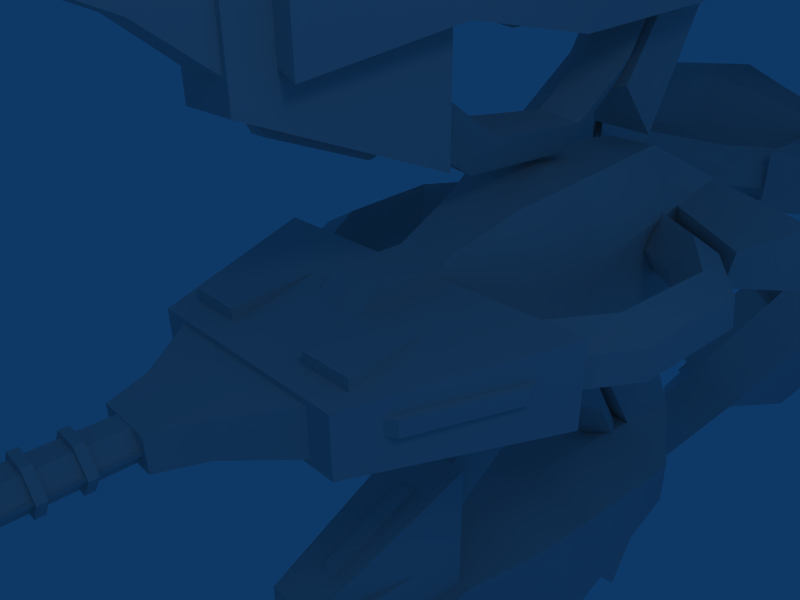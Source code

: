 # Source: pbw.blend  (saved by Blender 2.42.0; exported with 4.5.12 LTS)
import bpy
from mathutils import Matrix  # noqa: F401  (used for matrix-valued properties, if any)

bpy.ops.wm.read_factory_settings(use_empty=True)
scene = bpy.context.scene
scene.name = 'Scene'

# ---- collections
col_collection_1 = bpy.data.collections.new('Collection 1'); scene.collection.children.link(col_collection_1)
col_collection_2 = bpy.data.collections.new('Collection 2'); scene.collection.children.link(col_collection_2)

# ---- node groups
ng_auto_smooth = bpy.data.node_groups.new('Auto Smooth', 'GeometryNodeTree')
_s = ng_auto_smooth.interface.new_socket(name='Geometry', in_out='OUTPUT', socket_type='NodeSocketGeometry')
_s = ng_auto_smooth.interface.new_socket(name='Geometry', in_out='INPUT', socket_type='NodeSocketGeometry')
_s = ng_auto_smooth.interface.new_socket(name='Angle', in_out='INPUT', socket_type='NodeSocketFloat')
_s.subtype = 'ANGLE'
_s.min_value = 0.0
_s.max_value = 3.142
ng_auto_smooth.is_modifier = True
_N = ng_auto_smooth.nodes; _L = ng_auto_smooth.links
n0 = _N.new('NodeGroupOutput'); n0.name = 'Group Output'; n0.location = (480, -100)
n1 = _N.new('NodeGroupInput'); n1.name = 'Group Input'; n1.location = (-420, -300)
n2 = _N.new('NodeGroupInput'); n2.name = 'Group Input.001'; n2.location = (-60, -100)
n3 = _N.new('GeometryNodeSetShadeSmooth'); n3.name = 'Set Shade Smooth'; n3.location = (120, -100)
n3.domain = 'EDGE'
n4 = _N.new('GeometryNodeSetShadeSmooth'); n4.name = 'Set Shade Smooth.001'; n4.location = (300, -100)
n5 = _N.new('GeometryNodeInputMeshEdgeAngle'); n5.name = 'Edge Angle'; n5.location = (-420, -220)
n6 = _N.new('GeometryNodeInputEdgeSmooth'); n6.name = 'Is Edge Smooth'; n6.location = (-60, -160)
n7 = _N.new('GeometryNodeInputShadeSmooth'); n7.name = 'Is Face Smooth'; n7.location = (-240, -340)
n8 = _N.new('FunctionNodeBooleanMath'); n8.name = 'Boolean Math'; n8.location = (-60, -220)
n9 = _N.new('FunctionNodeCompare'); n9.name = 'Compare'; n9.location = (-240, -180)
n9.operation = 'LESS_EQUAL'
_L.new(n5.outputs[0], n9.inputs[0])
_L.new(n4.outputs[0], n0.inputs[0])
_L.new(n1.outputs[1], n9.inputs[1])
_L.new(n9.outputs[0], n8.inputs[0])
_L.new(n7.outputs[0], n8.inputs[1])
_L.new(n2.outputs[0], n3.inputs[0])
_L.new(n6.outputs[0], n3.inputs[1])
_L.new(n3.outputs[0], n4.inputs[0])
_L.new(n8.outputs[0], n3.inputs[2])
n0.is_active_output = True

# ---- world
world_world = bpy.data.worlds.new('World'); scene.world = world_world
world_world.color = (0.05656, 0.2208, 0.4)
world_world.use_sun_shadow = False
world_world.sun_shadow_jitter_overblur = 0.0
world_world.cycles.sampling_method = 'MANUAL'
world_world.cycles.sample_map_resolution = 256

# ---- cameras
cam_camera = bpy.data.cameras.new('Camera')
cam_camera.passepartout_alpha = 0.2
cam_camera.clip_end = 100.0
cam_camera.lens = 35.0
cam_camera.ortho_scale = 7.314
cam_camera.show_passepartout = False
cam_camera.show_safe_areas = True
cam_camera.dof.focus_distance = 0.0
cam_camera.dof.aperture_fstop = 128.0

# ---- lights
light_spot = bpy.data.lights.new('Spot', 'POINT')
light_spot.transmission_factor = 0.0
light_spot.cutoff_distance = 30.0
light_spot.energy = 100.0
light_spot.shadow_buffer_clip_start = 1.001
light_spot.shadow_soft_size = 1.0
light_spot.shadow_maximum_resolution = 0.006
light_spot.use_absolute_resolution = True
light_spot.cycles.use_multiple_importance_sampling = False

# ---- meshes
me_plane = bpy.data.meshes.new('Plane')
me_plane.from_pydata([(1.101, -0.3674, -0.2386), (0.6582, -1.503, -0.1586), (0.6582, -1.503, 0.1828), (1.101, -0.3674, 0.2629), (0.0, -1.503, -0.1586), (0.0, -0.3674, -0.2386), (0.0, -0.3674, 0.2629), (0.0, -1.503, 0.1828), (0.9254, 1.312, -0.06507), (1.267, 0.808, -0.06507), (1.231, -0.01583, -0.06226), (0.849, -0.6175, -0.06226), (0.3456, 1.686, -0.06226), (0.7219, 1.072, 0.01565), (0.9947, 0.6507, 0.01565), (0.931, 0.03034, 0.01556), (0.2587, 1.395, 0.01556), (0.5863, -0.4658, 0.01556), (0.3251, 1.686, 0.1122), (0.8285, -0.6175, 0.1122), (1.21, -0.01583, 0.1122), (1.247, 0.808, 0.1152), (0.9049, 1.312, 0.1152), (0.7619, 1.221, 0.2287), (1.069, 0.7577, 0.2287), (1.019, 0.03562, 0.2205), (0.6559, -0.5132, 0.2205), (0.2404, 1.569, 0.2205), (0.7517, 1.221, -0.196), (1.059, 0.7577, -0.196), (1.009, 0.03562, -0.1874), (0.6457, -0.5132, -0.1874), (0.2301, 1.569, -0.1874), (0.1662, -0.3229, 0.3418), (0.1662, -0.4012, 0.1859), (0.1662, -0.9764, 0.1859), (0.1662, -0.7904, 0.3418), (0.0, -0.3229, 0.3418), (0.0, -0.9764, 0.1859), (0.0, -0.7904, 0.3418), (0.0, 0.165, 0.5085), (0.3287, -0.397, -0.2197), (0.2425, 0.165, 0.5085), (0.3899, 0.5721, 0.6384), (0.4762, 0.4552, -0.1661), (0.0, 0.5721, 0.6384), (0.6034, -1.352, 0.1676), (0.2886, -1.352, 0.1676), (0.6034, -1.352, 0.2647), (0.2886, -1.352, 0.2647), (0.446, -0.4768, 0.2228), (0.8029, -1.253, 0.01318), (1.026, -0.6679, 0.01318), (1.026, -0.6679, 0.1049), (0.8029, -1.253, 0.1049), (0.6601, -1.333, 0.01318), (0.9773, -0.5017, 0.01318), (0.9773, -0.5017, 0.1049), (0.6601, -1.333, 0.1049), (0.3995, 0.03063, 0.1712), (0.5469, 0.562, 0.1712), (0.1713, 1.705, 0.5714), (0.0, 1.705, 0.5714), (0.0, 2.144, 0.2911), (0.4162, 2.144, 0.2911), (0.4046, 1.69, 0.2), (0.4162, 1.717, -0.1176), (0.4162, 2.182, -0.1279), (0.0, 2.182, -0.1279), (0.4186, 1.909, -0.3759), (0.0, 1.923, -0.3759), (0.5264, 0.4991, -0.3759), (0.0, 0.4991, -0.3759), (0.379, -0.397, -0.3759), (0.0, -0.397, -0.3759), (0.4586, 1.684, -0.3759), (0.0, 1.686, -0.3759), (0.5409, -1.286, -0.285), (0.0, -1.286, -0.285), (0.4841, -1.286, -0.1628), (0.0, -1.286, -0.1628), (1.278, 1.662, 0.291), (1.309, 1.686, -0.1279), (0.9462, 1.36, -0.1175), (0.9876, 1.36, 0.1368), (0.0, -1.829, 0.1141), (0.0, -1.829, -0.0898), (0.2651, -1.829, 0.1141), (0.2651, -1.829, -0.0898), (0.5633, -1.422, -0.1364), (0.5633, -1.422, 0.1607), (0.0, -1.422, -0.1364), (0.0, -1.422, 0.1607), (0.1669, -2.073, 0.1085), (0.1669, -2.073, -0.08423), (0.0, -2.073, -0.08423), (0.0, -2.073, 0.1085), (0.06568, -3.326, -0.07734), (0.0, -3.326, -0.07734), (0.06568, -3.326, 0.1034), (0.0, -3.326, 0.1034), (0.0, -2.001, 0.1034), (0.0, -2.001, -0.07734), (0.06568, -2.001, -0.07734), (0.06568, -2.001, 0.1034), (0.1321, -3.326, 0.01301), (0.1321, -2.001, 0.01301), (0.1482, -2.703, 0.02403), (0.1366, -2.703, -0.001434), (0.1204, -2.703, 0.02139), (0.1482, -2.066, 0.02403), (0.1366, -2.066, -0.001434), (0.1204, -2.066, 0.02139), (0.0, -2.265, 0.01301), (0.0, -2.312, 0.01301), (0.07333, -2.312, -0.1111), (0.0, -2.312, -0.1111), (0.07333, -2.312, 0.1371), (0.0, -2.312, 0.1371), (0.0, -2.265, 0.1371), (0.0, -2.265, -0.1111), (0.07333, -2.265, -0.1111), (0.07333, -2.265, 0.1371), (0.1645, -2.312, 0.01301), (0.1645, -2.265, 0.01301), (0.1645, -2.466, 0.01301), (0.1645, -2.513, 0.01301), (0.07333, -2.466, 0.1371), (0.07333, -2.466, -0.1111), (0.0, -2.466, -0.1111), (0.0, -2.466, 0.1371), (0.0, -2.513, 0.1371), (0.07333, -2.513, 0.1371), (0.0, -2.513, -0.1111), (0.07333, -2.513, -0.1111), (0.0, -2.513, 0.01301), (0.0, -2.466, 0.01301), (0.0, -2.688, 0.01301), (0.0, -2.735, 0.01301), (0.07333, -2.735, -0.1111), (0.0, -2.735, -0.1111), (0.07333, -2.735, 0.1371), (0.0, -2.735, 0.1371), (0.0, -2.688, 0.1371), (0.0, -2.688, -0.1111), (0.07333, -2.688, -0.1111), (0.07333, -2.688, 0.1371), (0.1645, -2.735, 0.01301), (0.1645, -2.688, 0.01301)], [(113, 114), (135, 136), (137, 138)], [(0, 3, 2, 1), (0, 1, 4, 5), (3, 0, 5, 6), (1, 2, 7, 4), (2, 3, 6, 7), (12, 18, 22, 8), (10, 20, 19, 11), (9, 21, 20, 10), (8, 22, 21, 9), (13, 14, 24, 23), (23, 24, 21, 22), (14, 15, 25, 24), (24, 25, 20, 21), (15, 17, 26, 25), (25, 26, 19, 20), (16, 13, 23, 27), (27, 23, 22, 18), (8, 9, 29, 28), (28, 29, 14, 13), (9, 10, 30, 29), (29, 30, 15, 14), (10, 11, 31, 30), (30, 31, 17, 15), (12, 8, 28, 32), (32, 28, 13, 16), (33, 36, 35, 34), (38, 35, 36, 39), (39, 36, 33, 37), (37, 33, 42, 40), (40, 42, 43, 45), (50, 49, 48), (50, 48, 46), (46, 48, 49, 47), (47, 49, 50), (55, 51, 54, 58), (56, 52, 51, 55), (57, 53, 52, 56), (58, 54, 53, 57), (54, 51, 52, 53), (59, 33, 34), (41, 59, 34), (59, 42, 33), (42, 59, 60, 43), (59, 41, 44, 60), (43, 60, 65, 61), (45, 43, 61, 62), (62, 61, 64, 63), (61, 65, 64), (63, 64, 67, 68), (68, 67, 69, 70), (44, 41, 73, 71), (73, 74, 72, 71), (71, 72, 76, 75), (75, 76, 70, 69), (74, 73, 77, 78), (73, 41, 79, 77), (79, 80, 78, 77), (67, 64, 81, 82), (66, 67, 82, 83), (65, 66, 83, 84), (64, 65, 84, 81), (87, 88, 89, 90), (88, 86, 91, 89), (85, 87, 90, 92), (88, 87, 93, 94), (86, 88, 94, 95), (87, 85, 96, 93), (102, 103, 97, 98), (104, 101, 100, 99), (93, 96, 95, 94), (103, 106, 105, 97), (106, 104, 99, 105), (97, 99, 100, 98), (97, 105, 99), (108, 107, 110, 111), (109, 108, 111, 112), (107, 109, 112, 110), (121, 120, 113, 124), (119, 122, 124, 113), (117, 118, 114, 123), (116, 115, 123, 114), (120, 121, 115, 116), (122, 119, 118, 117), (121, 124, 123, 115), (124, 122, 117, 123), (44, 66, 65, 60), (44, 71, 75, 66), (66, 75, 69, 67), (81, 84, 83, 82), (125, 127, 132, 126), (128, 125, 126, 134), (127, 130, 131, 132), (129, 128, 134, 133), (133, 134, 126, 135), (132, 131, 135, 126), (130, 127, 125, 136), (128, 129, 136, 125), (145, 144, 137, 148), (143, 146, 148, 137), (141, 142, 138, 147), (140, 139, 147, 138), (144, 145, 139, 140), (146, 143, 142, 141), (145, 148, 147, 139), (148, 146, 141, 147)])
me_plane.polygons.foreach_set('use_smooth', [1, 1, 1, 1, 1, 1, 1, 1, 1, 1, 1, 1, 1, 1, 1, 1, 1, 1, 1, 1, 1, 1, 1, 1, 1, 1, 1, 1, 1, 1, 1, 1, 1, 1, 1, 1, 1, 1, 1, 1, 1, 1, 1, 1, 1, 1, 1, 1, 1, 1, 1, 1, 1, 1, 1, 1, 1, 1, 1, 1, 1, 1, 1, 1, 1, 1, 1, 1, 1, 1, 1, 1, 1, 1, 0, 0, 0, 1, 1, 1, 1, 1, 1, 1, 1, 1, 1, 1, 1, 1, 1, 1, 1, 1, 1, 1, 1, 1, 1, 1, 1, 1, 1, 1, 1])
me_plane.use_remesh_preserve_volume = False
me_plane.use_remesh_preserve_attributes = False
me_plane.use_mirror_vertex_groups = False
me_plane.update()

# ---- objects
ob_plane = bpy.data.objects.new('Plane', me_plane)
ob_lamp = bpy.data.objects.new('Lamp', light_spot)
ob_camera = bpy.data.objects.new('Camera', cam_camera)
ob_plane_008 = bpy.data.objects.new('Plane.008', me_plane)
ob_plane_007 = bpy.data.objects.new('Plane.007', me_plane)
ob_plane_006 = bpy.data.objects.new('Plane.006', me_plane)
ob_plane_005 = bpy.data.objects.new('Plane.005', me_plane)
ob_plane_004 = bpy.data.objects.new('Plane.004', me_plane)
ob_plane_003 = bpy.data.objects.new('Plane.003', me_plane)
ob_plane_002 = bpy.data.objects.new('Plane.002', me_plane)
ob_plane_001 = bpy.data.objects.new('Plane.001', me_plane)

# ---- transforms, parenting, visibility, modifiers, constraints
ob_plane.location = (0.0, 0.0, 0.0)
ob_plane.lock_rotations_4d = False
ob_plane.empty_display_type = 'ARROWS'
ob_plane.color = (0.0, 0.0, 0.0, 1.0)
ob_plane.lineart.crease_threshold = 0.0
_m = ob_plane.modifiers.new('Mirror', 'MIRROR')
_m.use_clip = True
_m.use_mirror_vertex_groups = False
_m = ob_plane.modifiers.new('Auto Smooth', 'NODES')
_m.node_group = ng_auto_smooth
_gi = [s.identifier for s in ng_auto_smooth.interface.items_tree if s.item_type == 'SOCKET' and s.in_out == 'INPUT']
_m[_gi[1]] = 0.5236  # Angle
ob_lamp.location = (5.316, -2.093, 5.904)
ob_lamp.rotation_euler = (0.6503, 0.05522, 1.866)
ob_lamp.lock_rotations_4d = False
ob_lamp.empty_display_type = 'ARROWS'
ob_lamp.color = (0.0, 0.0, 0.0, 0.0)
ob_lamp.lineart.crease_threshold = 0.0
ob_camera.location = (2.751, -3.056, 1.983)
ob_camera.rotation_euler = (1.109, 0.01082, 0.8149)
ob_camera.lock_rotations_4d = False
ob_camera.empty_display_type = 'ARROWS'
ob_camera.color = (0.0, 0.0, 0.0, 0.0)
ob_camera.display_type = 'WIRE'
ob_camera.lineart.crease_threshold = 0.0
ob_plane_008.location = (3.099e-16, -4.902, 2.526)
ob_plane_008.rotation_euler = (0.4455, 0.09321, 1.378)
ob_plane_008.lock_rotations_4d = False
ob_plane_008.empty_display_type = 'ARROWS'
ob_plane_008.color = (0.0, 0.0, 0.0, 1.0)
ob_plane_008.lineart.crease_threshold = 0.0
_m = ob_plane_008.modifiers.new('Mirror', 'MIRROR')
_m.use_mirror_vertex_groups = False
_m = ob_plane_008.modifiers.new('Auto Smooth', 'NODES')
_m.node_group = ng_auto_smooth
_gi = [s.identifier for s in ng_auto_smooth.interface.items_tree if s.item_type == 'SOCKET' and s.in_out == 'INPUT']
_m[_gi[1]] = 0.5236  # Angle
ob_plane_007.location = (-7.179e-16, -4.748, -2.543)
ob_plane_007.rotation_euler = (0.8868, 1.026, 3.5)
ob_plane_007.lock_rotations_4d = False
ob_plane_007.empty_display_type = 'ARROWS'
ob_plane_007.color = (0.0, 0.0, 0.0, 1.0)
ob_plane_007.lineart.crease_threshold = 0.0
_m = ob_plane_007.modifiers.new('Mirror', 'MIRROR')
_m.use_mirror_vertex_groups = False
_m = ob_plane_007.modifiers.new('Auto Smooth', 'NODES')
_m.node_group = ng_auto_smooth
_gi = [s.identifier for s in ng_auto_smooth.interface.items_tree if s.item_type == 'SOCKET' and s.in_out == 'INPUT']
_m[_gi[1]] = 0.5236  # Angle
ob_plane_006.location = (-2.622e-16, 4.911, -2.073)
ob_plane_006.rotation_euler = (2.571, -0.918, 0.7427)
ob_plane_006.lock_rotations_4d = False
ob_plane_006.empty_display_type = 'ARROWS'
ob_plane_006.color = (0.0, 0.0, 0.0, 1.0)
ob_plane_006.lineart.crease_threshold = 0.0
_m = ob_plane_006.modifiers.new('Mirror', 'MIRROR')
_m.use_mirror_vertex_groups = False
_m = ob_plane_006.modifiers.new('Auto Smooth', 'NODES')
_m.node_group = ng_auto_smooth
_gi = [s.identifier for s in ng_auto_smooth.interface.items_tree if s.item_type == 'SOCKET' and s.in_out == 'INPUT']
_m[_gi[1]] = 0.5236  # Angle
ob_plane_005.location = (4.356e-16, 4.661, 1.877)
ob_plane_005.rotation_euler = (0.2509, -0.3998, 2.679)
ob_plane_005.lock_rotations_4d = False
ob_plane_005.empty_display_type = 'ARROWS'
ob_plane_005.color = (0.0, 0.0, 0.0, 1.0)
ob_plane_005.lineart.crease_threshold = 0.0
_m = ob_plane_005.modifiers.new('Mirror', 'MIRROR')
_m.use_mirror_vertex_groups = False
_m = ob_plane_005.modifiers.new('Auto Smooth', 'NODES')
_m.node_group = ng_auto_smooth
_gi = [s.identifier for s in ng_auto_smooth.interface.items_tree if s.item_type == 'SOCKET' and s.in_out == 'INPUT']
_m[_gi[1]] = 0.5236  # Angle
ob_plane_004.location = (0.0, 4.301, 0.0)
ob_plane_004.rotation_euler = (0.0, 0.0, 1.571)
ob_plane_004.lock_rotations_4d = False
ob_plane_004.empty_display_type = 'ARROWS'
ob_plane_004.color = (0.0, 0.0, 0.0, 1.0)
ob_plane_004.lineart.crease_threshold = 0.0
_m = ob_plane_004.modifiers.new('Mirror', 'MIRROR')
_m.use_mirror_vertex_groups = False
_m = ob_plane_004.modifiers.new('Auto Smooth', 'NODES')
_m.node_group = ng_auto_smooth
_gi = [s.identifier for s in ng_auto_smooth.interface.items_tree if s.item_type == 'SOCKET' and s.in_out == 'INPUT']
_m[_gi[1]] = 0.5236  # Angle
ob_plane_003.location = (0.0, -5.05, 0.0)
ob_plane_003.rotation_euler = (0.0, -0.0, -1.571)
ob_plane_003.lock_rotations_4d = False
ob_plane_003.empty_display_type = 'ARROWS'
ob_plane_003.color = (0.0, 0.0, 0.0, 1.0)
ob_plane_003.lineart.crease_threshold = 0.0
_m = ob_plane_003.modifiers.new('Mirror', 'MIRROR')
_m.use_mirror_vertex_groups = False
_m = ob_plane_003.modifiers.new('Auto Smooth', 'NODES')
_m.node_group = ng_auto_smooth
_gi = [s.identifier for s in ng_auto_smooth.interface.items_tree if s.item_type == 'SOCKET' and s.in_out == 'INPUT']
_m[_gi[1]] = 0.5236  # Angle
ob_plane_002.location = (-8.086e-17, 0.1366, -2.142)
ob_plane_002.rotation_euler = (-0.0, 1.571, 0.0)
ob_plane_002.lock_rotations_4d = False
ob_plane_002.empty_display_type = 'ARROWS'
ob_plane_002.color = (0.0, 0.0, 0.0, 1.0)
ob_plane_002.lineart.crease_threshold = 0.0
_m = ob_plane_002.modifiers.new('Mirror', 'MIRROR')
_m.use_mirror_vertex_groups = False
_m = ob_plane_002.modifiers.new('Auto Smooth', 'NODES')
_m.node_group = ng_auto_smooth
_gi = [s.identifier for s in ng_auto_smooth.interface.items_tree if s.item_type == 'SOCKET' and s.in_out == 'INPUT']
_m[_gi[1]] = 0.5236  # Angle
ob_plane_001.location = (0.0, 0.0, 1.944)
ob_plane_001.rotation_euler = (-0.0, -1.571, 0.0)
ob_plane_001.lock_rotations_4d = False
ob_plane_001.empty_display_type = 'ARROWS'
ob_plane_001.color = (0.0, 0.0, 0.0, 1.0)
ob_plane_001.lineart.crease_threshold = 0.0
_m = ob_plane_001.modifiers.new('Mirror', 'MIRROR')
_m.use_mirror_vertex_groups = False
_m = ob_plane_001.modifiers.new('Auto Smooth', 'NODES')
_m.node_group = ng_auto_smooth
_gi = [s.identifier for s in ng_auto_smooth.interface.items_tree if s.item_type == 'SOCKET' and s.in_out == 'INPUT']
_m[_gi[1]] = 0.5236  # Angle

# ---- collection membership
col_collection_1.objects.link(ob_plane)
col_collection_1.objects.link(ob_lamp)
col_collection_1.objects.link(ob_camera)
col_collection_2.objects.link(ob_plane_008)
col_collection_2.objects.link(ob_plane_007)
col_collection_2.objects.link(ob_plane_006)
col_collection_2.objects.link(ob_plane_005)
col_collection_2.objects.link(ob_plane_004)
col_collection_2.objects.link(ob_plane_003)
col_collection_2.objects.link(ob_plane_002)
col_collection_2.objects.link(ob_plane_001)

# ---- scene / render settings (as saved in the file)
scene.camera = ob_camera
scene.frame_start = 1; scene.frame_end = 250; scene.frame_set(1)
scene.render.engine = 'BLENDER_EEVEE_NEXT'
scene.render.image_settings.file_format = 'JPEG'
scene.render.image_settings.color_mode = 'RGB'
scene.render.image_settings.compression = 90
scene.render.resolution_x = 800
scene.render.resolution_y = 600
scene.render.pixel_aspect_x = 100.0
scene.render.pixel_aspect_y = 100.0
scene.render.fps = 25
scene.render.dither_intensity = 0.0
scene.render.use_compositing = False
scene.render.use_sequencer = False
scene.render.bake_bias = 0.0
scene.render.use_stamp_time = False
scene.render.use_stamp_date = False
scene.render.use_stamp_frame = False
scene.render.use_stamp_camera = False
scene.render.use_stamp_scene = False
scene.render.use_stamp_filename = False
scene.render.use_stamp_render_time = False
scene.render.stamp_font_size = 0
scene.cycles.use_denoising = False
scene.cycles.samples = 10
scene.cycles.sampling_pattern = 'TABULATED_SOBOL'
scene.cycles.light_sampling_threshold = 0.0
scene.cycles.use_adaptive_sampling = False
scene.cycles.use_light_tree = False
scene.cycles.blur_glossy = 0.0
scene.cycles.volume_bounces = 1
scene.cycles.pixel_filter_type = 'GAUSSIAN'
scene.cycles.sample_clamp_indirect = 0.0
scene.view_settings.view_transform = 'Raw'
bpy.context.view_layer.update()
